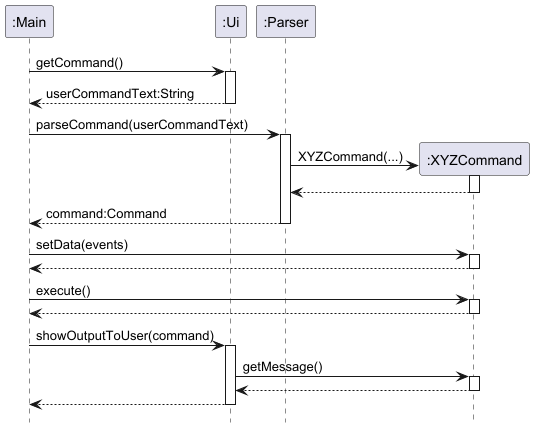

The diagram above was rendered by PlantUML. Its source (embedded in the PNG):
@startuml
!include style.puml
hide footbox

participant ":Main" as main
participant ":Ui"  as ui 
participant ":Parser"  as parser 
participant ":XYZCommand" as xyzCommand 

main -> ui : getCommand()
activate ui 

return userCommandText:String

main -> parser : parseCommand(userCommandText)
activate parser 

create xyzCommand
parser -> xyzCommand : XYZCommand(...)
activate xyzCommand 
xyzCommand --> parser
deactivate xyzCommand

parser --> main : command:Command
deactivate parser

main -> xyzCommand : setData(events)
activate xyzCommand 
xyzCommand --> main
deactivate xyzCommand

main -> xyzCommand : execute()
activate xyzCommand 
xyzCommand --> main
deactivate xyzCommand

main -> ui : showOutputToUser(command)
activate ui 

ui -> xyzCommand : getMessage()
activate xyzCommand 
xyzCommand --> ui
deactivate xyzCommand

ui --> main
deactivate ui
@enduml